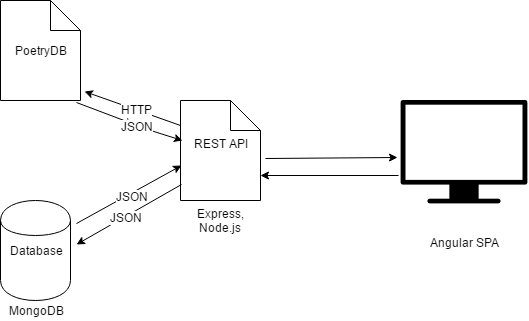

The diagram above was exported from draw.io. Its source (the exported page's mxGraphModel, read from the mxfile embedded in the PNG):
<mxGraphModel dx="945" dy="701" grid="1" gridSize="10" guides="1" tooltips="1" connect="1" arrows="1" fold="1" page="1" pageScale="1" pageWidth="850" pageHeight="1100" background="#ffffff" math="0" shadow="0">
  <root>
    <mxCell id="0" />
    <mxCell id="1" parent="0" />
    <mxCell id="2" value="REST API&lt;div&gt;&lt;br&gt;&lt;/div&gt;" style="shape=note;whiteSpace=wrap;html=1;" vertex="1" parent="1">
      <mxGeometry x="240" y="220" width="80" height="100" as="geometry" />
    </mxCell>
    <mxCell id="3" value="Express, Node.js" style="text;html=1;strokeColor=none;fillColor=none;align=center;verticalAlign=middle;whiteSpace=wrap;" vertex="1" parent="1">
      <mxGeometry x="240" y="320" width="80" height="40" as="geometry" />
    </mxCell>
    <mxCell id="4" value="PoetryDB" style="shape=note;whiteSpace=wrap;html=1;" vertex="1" parent="1">
      <mxGeometry x="60" y="120" width="80" height="100" as="geometry" />
    </mxCell>
    <mxCell id="5" value="Database" style="shape=cylinder;whiteSpace=wrap;html=1;" vertex="1" parent="1">
      <mxGeometry x="60" y="320" width="70" height="100" as="geometry" />
    </mxCell>
    <mxCell id="6" value="MongoDB" style="text;html=1;strokeColor=none;fillColor=none;align=center;verticalAlign=middle;whiteSpace=wrap;" vertex="1" parent="1">
      <mxGeometry x="60" y="420" width="70" height="20" as="geometry" />
    </mxCell>
    <mxCell id="7" value="" style="endArrow=classic;html=1;exitX=0;exitY=0.25;entryX=1.05;entryY=0.91;entryPerimeter=0;" edge="1" parent="1" source="2" target="4">
      <mxGeometry width="50" height="50" relative="1" as="geometry">
        <mxPoint x="90" y="270" as="sourcePoint" />
        <mxPoint x="150" y="200" as="targetPoint" />
      </mxGeometry>
    </mxCell>
    <mxCell id="8" value="HTTP" style="text;html=1;resizable=0;points=[];align=center;verticalAlign=middle;labelBackgroundColor=#ffffff;" vertex="1" connectable="0" parent="7">
      <mxGeometry x="-0.074" y="-1" relative="1" as="geometry">
        <mxPoint as="offset" />
      </mxGeometry>
    </mxCell>
    <mxCell id="9" value="\" style="endArrow=classic;html=1;exitX=0.95;exitY=1.02;exitPerimeter=0;entryX=0.025;entryY=0.4;entryPerimeter=0;" edge="1" parent="1" source="4" target="2">
      <mxGeometry width="50" height="50" relative="1" as="geometry">
        <mxPoint x="140" y="290" as="sourcePoint" />
        <mxPoint x="190" y="240" as="targetPoint" />
        <Array as="points">
          <mxPoint x="210" y="250" />
        </Array>
      </mxGeometry>
    </mxCell>
    <mxCell id="12" value="JSON" style="text;html=1;resizable=0;points=[];align=center;verticalAlign=middle;labelBackgroundColor=#ffffff;" vertex="1" connectable="0" parent="9">
      <mxGeometry x="0.1471" y="-1" relative="1" as="geometry">
        <mxPoint as="offset" />
      </mxGeometry>
    </mxCell>
    <mxCell id="15" value="" style="endArrow=classic;html=1;entryX=0.013;entryY=0.65;entryPerimeter=0;exitX=1.086;exitY=0.23;exitPerimeter=0;" edge="1" parent="1" source="5" target="2">
      <mxGeometry width="50" height="50" relative="1" as="geometry">
        <mxPoint x="130" y="380" as="sourcePoint" />
        <mxPoint x="180" y="330" as="targetPoint" />
      </mxGeometry>
    </mxCell>
    <mxCell id="16" value="JSON" style="text;html=1;resizable=0;points=[];align=center;verticalAlign=middle;labelBackgroundColor=#ffffff;" vertex="1" connectable="0" parent="15">
      <mxGeometry x="0.043" y="-3" relative="1" as="geometry">
        <mxPoint x="-1" as="offset" />
      </mxGeometry>
    </mxCell>
    <mxCell id="17" value="" style="endArrow=classic;html=1;entryX=1.086;entryY=0.44;entryPerimeter=0;exitX=0.013;exitY=0.84;exitPerimeter=0;" edge="1" parent="1" source="2" target="5">
      <mxGeometry width="50" height="50" relative="1" as="geometry">
        <mxPoint x="200" y="430" as="sourcePoint" />
        <mxPoint x="140" y="360" as="targetPoint" />
      </mxGeometry>
    </mxCell>
    <mxCell id="18" value="JSON" style="text;html=1;resizable=0;points=[];align=center;verticalAlign=middle;labelBackgroundColor=#ffffff;" vertex="1" connectable="0" parent="17">
      <mxGeometry x="0.0605" y="1" relative="1" as="geometry">
        <mxPoint as="offset" />
      </mxGeometry>
    </mxCell>
    <mxCell id="19" value="Angular SPA" style="shape=image;html=1;verticalAlign=top;verticalLabelPosition=bottom;labelBackgroundColor=#ffffff;imageAspect=0;aspect=fixed;image=https://cdn2.iconfinder.com/data/icons/pittogrammi/142/03-128.png" vertex="1" parent="1">
      <mxGeometry x="460" y="220" width="128" height="128" as="geometry" />
    </mxCell>
    <mxCell id="21" value="" style="endArrow=classic;html=1;exitX=1.063;exitY=0.58;exitPerimeter=0;entryX=-0.023;entryY=0.445;entryPerimeter=0;" edge="1" parent="1" source="2" target="19">
      <mxGeometry width="50" height="50" relative="1" as="geometry">
        <mxPoint x="360" y="280" as="sourcePoint" />
        <mxPoint x="450" y="252" as="targetPoint" />
        <Array as="points" />
      </mxGeometry>
    </mxCell>
    <mxCell id="22" value="" style="endArrow=classic;html=1;entryX=1;entryY=0.75;" edge="1" parent="1" target="2">
      <mxGeometry width="50" height="50" relative="1" as="geometry">
        <mxPoint x="458" y="295" as="sourcePoint" />
        <mxPoint x="390" y="270" as="targetPoint" />
      </mxGeometry>
    </mxCell>
  </root>
</mxGraphModel>